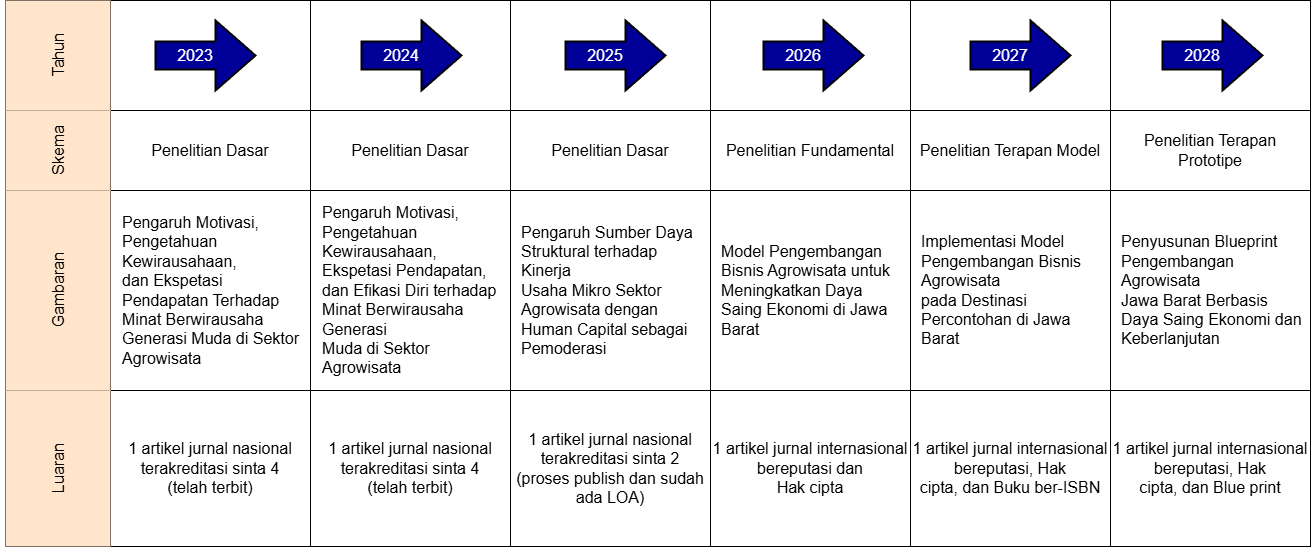

The diagram above was exported from draw.io. Its source (the exported page's mxGraphModel, read from the mxfile embedded in the PNG):
<mxGraphModel dx="2068" dy="2228" grid="1" gridSize="10" guides="1" tooltips="1" connect="1" arrows="1" fold="1" page="1" pageScale="1" pageWidth="850" pageHeight="1100" math="0" shadow="0">
  <root>
    <mxCell id="0" />
    <mxCell id="1" parent="0" />
    <mxCell id="2" parent="1" style="shape=table;startSize=0;container=1;collapsible=0;childLayout=tableLayout;fontSize=16;horizontal=1;" value="" vertex="1">
      <mxGeometry height="546" width="1305" x="190" y="-160" as="geometry" />
    </mxCell>
    <mxCell id="3" parent="2" style="shape=tableRow;horizontal=0;startSize=0;swimlaneHead=0;swimlaneBody=0;strokeColor=inherit;top=0;left=0;bottom=0;right=0;collapsible=0;dropTarget=0;fillColor=none;points=[[0,0.5],[1,0.5]];portConstraint=eastwest;fontSize=16;swimlaneFillColor=#000000;" vertex="1">
      <mxGeometry height="110" width="1305" as="geometry" />
    </mxCell>
    <mxCell id="4" parent="3" style="shape=partialRectangle;html=1;whiteSpace=wrap;connectable=0;strokeColor=inherit;overflow=hidden;fillColor=light-dark(#ffe5cb, #ededed);top=0;left=0;bottom=0;right=0;pointerEvents=1;fontSize=16;horizontal=0;swimlaneFillColor=#000000;fillStyle=solid;" value="Tahun" vertex="1">
      <mxGeometry height="110" width="105" as="geometry">
        <mxRectangle height="110" width="105" as="alternateBounds" />
      </mxGeometry>
    </mxCell>
    <mxCell id="5" parent="3" style="shape=partialRectangle;html=1;whiteSpace=wrap;connectable=0;strokeColor=inherit;overflow=hidden;fillColor=none;top=0;left=0;bottom=0;right=0;pointerEvents=1;fontSize=16;swimlaneFillColor=#000000;" vertex="1">
      <mxGeometry height="110" width="200" x="105" as="geometry">
        <mxRectangle height="110" width="200" as="alternateBounds" />
      </mxGeometry>
    </mxCell>
    <mxCell id="6" parent="3" style="shape=partialRectangle;html=1;whiteSpace=wrap;connectable=0;strokeColor=inherit;overflow=hidden;fillColor=none;top=0;left=0;bottom=0;right=0;pointerEvents=1;fontSize=16;swimlaneFillColor=#000000;" vertex="1">
      <mxGeometry height="110" width="200" x="305" as="geometry">
        <mxRectangle height="110" width="200" as="alternateBounds" />
      </mxGeometry>
    </mxCell>
    <mxCell id="7" parent="3" style="shape=partialRectangle;html=1;whiteSpace=wrap;connectable=0;strokeColor=inherit;overflow=hidden;fillColor=none;top=0;left=0;bottom=0;right=0;pointerEvents=1;fontSize=16;swimlaneFillColor=#000000;" vertex="1">
      <mxGeometry height="110" width="200" x="505" as="geometry">
        <mxRectangle height="110" width="200" as="alternateBounds" />
      </mxGeometry>
    </mxCell>
    <mxCell id="8" parent="3" style="shape=partialRectangle;html=1;whiteSpace=wrap;connectable=0;strokeColor=inherit;overflow=hidden;fillColor=none;top=0;left=0;bottom=0;right=0;pointerEvents=1;fontSize=16;swimlaneFillColor=#000000;" vertex="1">
      <mxGeometry height="110" width="200" x="705" as="geometry">
        <mxRectangle height="110" width="200" as="alternateBounds" />
      </mxGeometry>
    </mxCell>
    <mxCell id="9" parent="3" style="shape=partialRectangle;html=1;whiteSpace=wrap;connectable=0;strokeColor=inherit;overflow=hidden;fillColor=none;top=0;left=0;bottom=0;right=0;pointerEvents=1;fontSize=16;swimlaneFillColor=#000000;" vertex="1">
      <mxGeometry height="110" width="200" x="905" as="geometry">
        <mxRectangle height="110" width="200" as="alternateBounds" />
      </mxGeometry>
    </mxCell>
    <mxCell id="10" parent="3" style="shape=partialRectangle;html=1;whiteSpace=wrap;connectable=0;strokeColor=inherit;overflow=hidden;fillColor=none;top=0;left=0;bottom=0;right=0;pointerEvents=1;fontSize=16;swimlaneFillColor=#000000;" vertex="1">
      <mxGeometry height="110" width="200" x="1105" as="geometry">
        <mxRectangle height="110" width="200" as="alternateBounds" />
      </mxGeometry>
    </mxCell>
    <mxCell id="11" parent="2" style="shape=tableRow;horizontal=0;startSize=0;swimlaneHead=0;swimlaneBody=0;strokeColor=inherit;top=0;left=0;bottom=0;right=0;collapsible=0;dropTarget=0;fillColor=none;points=[[0,0.5],[1,0.5]];portConstraint=eastwest;fontSize=16;strokeWidth=10;swimlaneFillColor=#000000;" value="" vertex="1">
      <mxGeometry height="80" width="1305" y="110" as="geometry" />
    </mxCell>
    <mxCell id="12" parent="11" style="shape=partialRectangle;html=1;whiteSpace=wrap;connectable=0;strokeColor=inherit;overflow=hidden;fillColor=light-dark(#ffe5cb, #ededed);top=0;left=0;bottom=0;right=0;pointerEvents=1;fontSize=16;horizontal=0;swimlaneFillColor=#000000;fillStyle=solid;" value="Skema" vertex="1">
      <mxGeometry height="80" width="105" as="geometry">
        <mxRectangle height="80" width="105" as="alternateBounds" />
      </mxGeometry>
    </mxCell>
    <mxCell id="13" parent="11" style="shape=partialRectangle;html=1;whiteSpace=wrap;connectable=0;strokeColor=inherit;overflow=hidden;fillColor=none;top=0;left=0;bottom=0;right=0;pointerEvents=1;fontSize=16;swimlaneFillColor=#000000;" value="Penelitian Dasar" vertex="1">
      <mxGeometry height="80" width="200" x="105" as="geometry">
        <mxRectangle height="80" width="200" as="alternateBounds" />
      </mxGeometry>
    </mxCell>
    <mxCell id="14" parent="11" style="shape=partialRectangle;html=1;whiteSpace=wrap;connectable=0;strokeColor=inherit;overflow=hidden;fillColor=none;top=0;left=0;bottom=0;right=0;pointerEvents=1;fontSize=16;swimlaneFillColor=#000000;" value="Penelitian Dasar" vertex="1">
      <mxGeometry height="80" width="200" x="305" as="geometry">
        <mxRectangle height="80" width="200" as="alternateBounds" />
      </mxGeometry>
    </mxCell>
    <mxCell id="15" parent="11" style="shape=partialRectangle;html=1;whiteSpace=wrap;connectable=0;strokeColor=inherit;overflow=hidden;fillColor=none;top=0;left=0;bottom=0;right=0;pointerEvents=1;fontSize=16;swimlaneFillColor=#000000;" value="Penelitian Dasar" vertex="1">
      <mxGeometry height="80" width="200" x="505" as="geometry">
        <mxRectangle height="80" width="200" as="alternateBounds" />
      </mxGeometry>
    </mxCell>
    <mxCell id="16" parent="11" style="shape=partialRectangle;html=1;whiteSpace=wrap;connectable=0;strokeColor=inherit;overflow=hidden;fillColor=none;top=0;left=0;bottom=0;right=0;pointerEvents=1;fontSize=16;swimlaneFillColor=#000000;" value="Penelitian Fundamental" vertex="1">
      <mxGeometry height="80" width="200" x="705" as="geometry">
        <mxRectangle height="80" width="200" as="alternateBounds" />
      </mxGeometry>
    </mxCell>
    <mxCell id="17" parent="11" style="shape=partialRectangle;html=1;whiteSpace=wrap;connectable=0;strokeColor=inherit;overflow=hidden;fillColor=none;top=0;left=0;bottom=0;right=0;pointerEvents=1;fontSize=16;swimlaneFillColor=#000000;" value="Penelitian Terapan Model" vertex="1">
      <mxGeometry height="80" width="200" x="905" as="geometry">
        <mxRectangle height="80" width="200" as="alternateBounds" />
      </mxGeometry>
    </mxCell>
    <mxCell id="18" parent="11" style="shape=partialRectangle;html=1;whiteSpace=wrap;connectable=0;strokeColor=inherit;overflow=hidden;fillColor=none;top=0;left=0;bottom=0;right=0;pointerEvents=1;fontSize=16;swimlaneFillColor=#000000;" value="Penelitian Terapan Prototipe" vertex="1">
      <mxGeometry height="80" width="200" x="1105" as="geometry">
        <mxRectangle height="80" width="200" as="alternateBounds" />
      </mxGeometry>
    </mxCell>
    <mxCell id="19" parent="2" style="shape=tableRow;horizontal=0;startSize=0;swimlaneHead=0;swimlaneBody=0;strokeColor=inherit;top=0;left=0;bottom=0;right=0;collapsible=0;dropTarget=0;fillColor=none;points=[[0,0.5],[1,0.5]];portConstraint=eastwest;fontSize=16;swimlaneFillColor=#000000;" value="" vertex="1">
      <mxGeometry height="200" width="1305" y="190" as="geometry" />
    </mxCell>
    <mxCell id="20" parent="19" style="shape=partialRectangle;html=1;whiteSpace=wrap;connectable=0;strokeColor=inherit;overflow=hidden;fillColor=light-dark(#ffe5cb, #ededed);top=0;left=0;bottom=0;right=0;pointerEvents=1;fontSize=16;horizontal=0;swimlaneFillColor=#000000;fillStyle=solid;" value="Gambaran" vertex="1">
      <mxGeometry height="200" width="105" as="geometry">
        <mxRectangle height="200" width="105" as="alternateBounds" />
      </mxGeometry>
    </mxCell>
    <mxCell id="21" parent="19" style="shape=partialRectangle;html=1;whiteSpace=wrap;connectable=0;strokeColor=inherit;overflow=hidden;fillColor=none;top=0;left=0;bottom=0;right=0;pointerEvents=1;fontSize=16;swimlaneFillColor=#000000;align=left;spacing=7;spacingLeft=5;" value="&lt;span style=&quot;font-size:12.0pt;line-height:115%;&amp;lt;br/&amp;gt;font-family:&amp;quot;Avenir Next LT Pro&amp;quot;,sans-serif;mso-fareast-font-family:Calibri;&amp;lt;br/&amp;gt;mso-fareast-theme-font:minor-latin;mso-bidi-font-family:&amp;quot;Times New Roman&amp;quot;;&amp;lt;br/&amp;gt;mso-bidi-theme-font:minor-bidi;mso-ansi-language:EN-ID;mso-fareast-language:&amp;lt;br/&amp;gt;EN-US;mso-bidi-language:AR-SA&quot;&gt;Pengaruh Motivasi, Pengetahuan Kewirausahaan,&lt;br&gt;dan Ekspetasi Pendapatan Terhadap Minat Berwirausaha Generasi Muda di Sektor&lt;br&gt;Agrowisata&lt;/span&gt;" vertex="1">
      <mxGeometry height="200" width="200" x="105" as="geometry">
        <mxRectangle height="200" width="200" as="alternateBounds" />
      </mxGeometry>
    </mxCell>
    <mxCell id="22" parent="19" style="shape=partialRectangle;html=1;whiteSpace=wrap;connectable=0;strokeColor=inherit;overflow=hidden;fillColor=none;top=0;left=0;bottom=0;right=0;pointerEvents=1;fontSize=16;swimlaneFillColor=#000000;align=left;spacing=7;spacingLeft=5;" value="&lt;span style=&quot;font-size:12.0pt;line-height:115%;&lt;br/&gt;font-family:&amp;quot;Avenir Next LT Pro&amp;quot;,sans-serif;mso-fareast-font-family:Calibri;&lt;br/&gt;mso-fareast-theme-font:minor-latin;mso-bidi-font-family:&amp;quot;Times New Roman&amp;quot;;&lt;br/&gt;mso-bidi-theme-font:minor-bidi;mso-ansi-language:EN-ID;mso-fareast-language:&lt;br/&gt;EN-US;mso-bidi-language:AR-SA&quot;&gt;Pengaruh Motivasi, Pengetahuan Kewirausahaan,&lt;br/&gt;Ekspetasi Pendapatan, dan Efikasi Diri terhadap Minat Berwirausaha Generasi&lt;br/&gt;Muda di Sektor Agrowisata&lt;/span&gt;" vertex="1">
      <mxGeometry height="200" width="200" x="305" as="geometry">
        <mxRectangle height="200" width="200" as="alternateBounds" />
      </mxGeometry>
    </mxCell>
    <mxCell id="23" parent="19" style="shape=partialRectangle;html=1;whiteSpace=wrap;connectable=0;strokeColor=inherit;overflow=hidden;fillColor=none;top=0;left=0;bottom=0;right=0;pointerEvents=1;fontSize=16;swimlaneFillColor=#000000;spacing=6;spacingLeft=5;align=left;" value="&lt;span style=&quot;font-size:12.0pt;line-height:115%;&lt;br/&gt;font-family:&amp;quot;Avenir Next LT Pro&amp;quot;,sans-serif;mso-fareast-font-family:Calibri;&lt;br/&gt;mso-fareast-theme-font:minor-latin;mso-bidi-font-family:&amp;quot;Times New Roman&amp;quot;;&lt;br/&gt;mso-bidi-theme-font:minor-bidi;mso-ansi-language:EN-ID;mso-fareast-language:&lt;br/&gt;EN-US;mso-bidi-language:AR-SA&quot;&gt;Pengaruh Sumber Daya Struktural terhadap Kinerja&lt;br/&gt;Usaha Mikro Sektor Agrowisata dengan Human Capital sebagai Pemoderasi&lt;/span&gt;" vertex="1">
      <mxGeometry height="200" width="200" x="505" as="geometry">
        <mxRectangle height="200" width="200" as="alternateBounds" />
      </mxGeometry>
    </mxCell>
    <mxCell id="24" parent="19" style="shape=partialRectangle;html=1;whiteSpace=wrap;connectable=0;strokeColor=inherit;overflow=hidden;fillColor=none;top=0;left=0;bottom=0;right=0;pointerEvents=1;fontSize=16;swimlaneFillColor=#000000;spacing=6;spacingLeft=5;align=left;" value="&lt;span style=&quot;font-size:12.0pt;line-height:115%;&lt;br/&gt;font-family:&amp;quot;Avenir Next LT Pro&amp;quot;,sans-serif;mso-fareast-font-family:Calibri;&lt;br/&gt;mso-fareast-theme-font:minor-latin;mso-bidi-font-family:&amp;quot;Times New Roman&amp;quot;;&lt;br/&gt;mso-bidi-theme-font:minor-bidi;mso-ansi-language:EN-ID;mso-fareast-language:&lt;br/&gt;EN-US;mso-bidi-language:AR-SA&quot;&gt;Model Pengembangan Bisnis Agrowisata untuk&lt;br/&gt;Meningkatkan Daya Saing Ekonomi di Jawa Barat&lt;/span&gt;" vertex="1">
      <mxGeometry height="200" width="200" x="705" as="geometry">
        <mxRectangle height="200" width="200" as="alternateBounds" />
      </mxGeometry>
    </mxCell>
    <mxCell id="25" parent="19" style="shape=partialRectangle;html=1;whiteSpace=wrap;connectable=0;strokeColor=inherit;overflow=hidden;fillColor=none;top=0;left=0;bottom=0;right=0;pointerEvents=1;fontSize=16;swimlaneFillColor=#000000;spacing=6;spacingLeft=5;align=left;" value="&lt;span style=&quot;font-size:12.0pt;line-height:115%;&lt;br/&gt;font-family:&amp;quot;Avenir Next LT Pro&amp;quot;,sans-serif;mso-fareast-font-family:Calibri;&lt;br/&gt;mso-fareast-theme-font:minor-latin;mso-bidi-font-family:&amp;quot;Times New Roman&amp;quot;;&lt;br/&gt;mso-bidi-theme-font:minor-bidi;mso-ansi-language:EN-ID;mso-fareast-language:&lt;br/&gt;EN-US;mso-bidi-language:AR-SA&quot;&gt;Implementasi Model Pengembangan Bisnis Agrowisata&lt;br/&gt;pada Destinasi Percontohan di Jawa Barat&lt;/span&gt;" vertex="1">
      <mxGeometry height="200" width="200" x="905" as="geometry">
        <mxRectangle height="200" width="200" as="alternateBounds" />
      </mxGeometry>
    </mxCell>
    <mxCell id="26" parent="19" style="shape=partialRectangle;html=1;whiteSpace=wrap;connectable=0;strokeColor=inherit;overflow=hidden;fillColor=none;top=0;left=0;bottom=0;right=0;pointerEvents=1;fontSize=16;swimlaneFillColor=#000000;spacing=6;spacingLeft=5;align=left;" value="&lt;span style=&quot;font-size:12.0pt;line-height:115%;&amp;lt;br/&amp;gt;font-family:&amp;quot;Avenir Next LT Pro&amp;quot;,sans-serif;mso-fareast-font-family:Calibri;&amp;lt;br/&amp;gt;mso-fareast-theme-font:minor-latin;mso-bidi-font-family:&amp;quot;Times New Roman&amp;quot;;&amp;lt;br/&amp;gt;mso-bidi-theme-font:minor-bidi;mso-ansi-language:EN-ID;mso-fareast-language:&amp;lt;br/&amp;gt;EN-US;mso-bidi-language:AR-SA&quot;&gt;Penyusunan Blueprint Pengembangan Agrowisata&lt;br&gt;Jawa Barat Berbasis Daya Saing Ekonomi dan Keberlanjutan&lt;/span&gt;" vertex="1">
      <mxGeometry height="200" width="200" x="1105" as="geometry">
        <mxRectangle height="200" width="200" as="alternateBounds" />
      </mxGeometry>
    </mxCell>
    <mxCell id="27" parent="2" style="shape=tableRow;horizontal=0;startSize=0;swimlaneHead=0;swimlaneBody=0;strokeColor=inherit;top=0;left=0;bottom=0;right=0;collapsible=0;dropTarget=0;fillColor=none;points=[[0,0.5],[1,0.5]];portConstraint=eastwest;fontSize=16;swimlaneFillColor=#000000;" value="" vertex="1">
      <mxGeometry height="156" width="1305" y="390" as="geometry" />
    </mxCell>
    <mxCell id="28" parent="27" style="shape=partialRectangle;html=1;whiteSpace=wrap;connectable=0;strokeColor=inherit;overflow=hidden;fillColor=light-dark(#ffe5cb, #ededed);top=0;left=0;bottom=0;right=0;pointerEvents=1;fontSize=16;horizontal=0;swimlaneFillColor=#000000;fillStyle=solid;" value="Luaran" vertex="1">
      <mxGeometry height="156" width="105" as="geometry">
        <mxRectangle height="156" width="105" as="alternateBounds" />
      </mxGeometry>
    </mxCell>
    <mxCell id="29" parent="27" style="shape=partialRectangle;html=1;whiteSpace=wrap;connectable=0;strokeColor=inherit;overflow=hidden;fillColor=none;top=0;left=0;bottom=0;right=0;pointerEvents=1;fontSize=16;swimlaneFillColor=#000000;" value="&lt;span style=&quot;font-size:12.0pt;line-height:115%;&lt;br/&gt;font-family:&amp;quot;Avenir Next LT Pro&amp;quot;,sans-serif;mso-fareast-font-family:Calibri;&lt;br/&gt;mso-fareast-theme-font:minor-latin;mso-bidi-font-family:&amp;quot;Times New Roman&amp;quot;;&lt;br/&gt;mso-bidi-theme-font:minor-bidi;mso-ansi-language:EN-ID;mso-fareast-language:&lt;br/&gt;EN-US;mso-bidi-language:AR-SA&quot;&gt;1 artikel jurnal nasional terakreditasi sinta 4&lt;br/&gt;(telah terbit)&lt;/span&gt;" vertex="1">
      <mxGeometry height="156" width="200" x="105" as="geometry">
        <mxRectangle height="156" width="200" as="alternateBounds" />
      </mxGeometry>
    </mxCell>
    <mxCell id="30" parent="27" style="shape=partialRectangle;html=1;whiteSpace=wrap;connectable=0;strokeColor=inherit;overflow=hidden;fillColor=none;top=0;left=0;bottom=0;right=0;pointerEvents=1;fontSize=16;swimlaneFillColor=#000000;" value="&lt;span style=&quot;font-size:12.0pt;line-height:115%;&lt;br/&gt;font-family:&amp;quot;Avenir Next LT Pro&amp;quot;,sans-serif;mso-fareast-font-family:Calibri;&lt;br/&gt;mso-fareast-theme-font:minor-latin;mso-bidi-font-family:&amp;quot;Times New Roman&amp;quot;;&lt;br/&gt;mso-bidi-theme-font:minor-bidi;mso-ansi-language:EN-ID;mso-fareast-language:&lt;br/&gt;EN-US;mso-bidi-language:AR-SA&quot;&gt;1 artikel jurnal nasional terakreditasi sinta 4&lt;br/&gt;(telah terbit)&lt;/span&gt;" vertex="1">
      <mxGeometry height="156" width="200" x="305" as="geometry">
        <mxRectangle height="156" width="200" as="alternateBounds" />
      </mxGeometry>
    </mxCell>
    <mxCell id="31" parent="27" style="shape=partialRectangle;html=1;whiteSpace=wrap;connectable=0;strokeColor=inherit;overflow=hidden;fillColor=none;top=0;left=0;bottom=0;right=0;pointerEvents=1;fontSize=16;swimlaneFillColor=#000000;" value="&lt;span style=&quot;font-size:12.0pt;line-height:115%;&lt;br/&gt;font-family:&amp;quot;Avenir Next LT Pro&amp;quot;,sans-serif;mso-fareast-font-family:Calibri;&lt;br/&gt;mso-fareast-theme-font:minor-latin;mso-bidi-font-family:&amp;quot;Times New Roman&amp;quot;;&lt;br/&gt;mso-bidi-theme-font:minor-bidi;mso-ansi-language:EN-ID;mso-fareast-language:&lt;br/&gt;EN-US;mso-bidi-language:AR-SA&quot;&gt;1 artikel jurnal nasional terakreditasi sinta 2&lt;br/&gt;(proses publish dan sudah ada LOA)&lt;/span&gt;" vertex="1">
      <mxGeometry height="156" width="200" x="505" as="geometry">
        <mxRectangle height="156" width="200" as="alternateBounds" />
      </mxGeometry>
    </mxCell>
    <mxCell id="32" parent="27" style="shape=partialRectangle;html=1;whiteSpace=wrap;connectable=0;strokeColor=inherit;overflow=hidden;fillColor=none;top=0;left=0;bottom=0;right=0;pointerEvents=1;fontSize=16;swimlaneFillColor=#000000;" value="&lt;span style=&quot;font-size:12.0pt;line-height:115%;&lt;br/&gt;font-family:&amp;quot;Avenir Next LT Pro&amp;quot;,sans-serif;mso-fareast-font-family:Calibri;&lt;br/&gt;mso-fareast-theme-font:minor-latin;mso-bidi-font-family:&amp;quot;Times New Roman&amp;quot;;&lt;br/&gt;mso-bidi-theme-font:minor-bidi;mso-ansi-language:EN-ID;mso-fareast-language:&lt;br/&gt;EN-US;mso-bidi-language:AR-SA&quot;&gt;1 artikel jurnal internasional bereputasi dan&lt;br/&gt;Hak cipta&lt;/span&gt;" vertex="1">
      <mxGeometry height="156" width="200" x="705" as="geometry">
        <mxRectangle height="156" width="200" as="alternateBounds" />
      </mxGeometry>
    </mxCell>
    <mxCell id="33" parent="27" style="shape=partialRectangle;html=1;whiteSpace=wrap;connectable=0;strokeColor=inherit;overflow=hidden;fillColor=none;top=0;left=0;bottom=0;right=0;pointerEvents=1;fontSize=16;swimlaneFillColor=#000000;" value="&lt;span style=&quot;font-size:12.0pt;line-height:115%;&lt;br/&gt;font-family:&amp;quot;Avenir Next LT Pro&amp;quot;,sans-serif;mso-fareast-font-family:Calibri;&lt;br/&gt;mso-fareast-theme-font:minor-latin;mso-bidi-font-family:&amp;quot;Times New Roman&amp;quot;;&lt;br/&gt;mso-bidi-theme-font:minor-bidi;mso-ansi-language:EN-ID;mso-fareast-language:&lt;br/&gt;EN-US;mso-bidi-language:AR-SA&quot;&gt;1 artikel jurnal internasional bereputasi, Hak&lt;br/&gt;cipta, dan Buku ber-ISBN&lt;/span&gt;" vertex="1">
      <mxGeometry height="156" width="200" x="905" as="geometry">
        <mxRectangle height="156" width="200" as="alternateBounds" />
      </mxGeometry>
    </mxCell>
    <mxCell id="34" parent="27" style="shape=partialRectangle;html=1;whiteSpace=wrap;connectable=0;strokeColor=inherit;overflow=hidden;fillColor=none;top=0;left=0;bottom=0;right=0;pointerEvents=1;fontSize=16;swimlaneFillColor=#000000;" value="&lt;span style=&quot;font-size:12.0pt;line-height:115%;&lt;br/&gt;font-family:&amp;quot;Avenir Next LT Pro&amp;quot;,sans-serif;mso-fareast-font-family:Calibri;&lt;br/&gt;mso-fareast-theme-font:minor-latin;mso-bidi-font-family:&amp;quot;Times New Roman&amp;quot;;&lt;br/&gt;mso-bidi-theme-font:minor-bidi;mso-ansi-language:EN-ID;mso-fareast-language:&lt;br/&gt;EN-US;mso-bidi-language:AR-SA&quot;&gt;1 artikel jurnal internasional bereputasi, Hak&lt;br/&gt;cipta, dan Blue print&lt;/span&gt;" vertex="1">
      <mxGeometry height="156" width="200" x="1105" as="geometry">
        <mxRectangle height="156" width="200" as="alternateBounds" />
      </mxGeometry>
    </mxCell>
    <mxCell id="35" connectable="0" parent="1" style="group" value="" vertex="1">
      <mxGeometry height="70" width="100" x="340" y="-140" as="geometry" />
    </mxCell>
    <mxCell id="36" parent="35" style="verticalLabelPosition=bottom;verticalAlign=top;html=1;strokeWidth=2;shape=mxgraph.arrows2.arrow;dy=0.6;dx=40;notch=0;fillColor=#000099;gradientColor=none;" value="" vertex="1">
      <mxGeometry height="70" width="100" as="geometry" />
    </mxCell>
    <mxCell id="37" parent="35" style="text;html=1;whiteSpace=wrap;strokeColor=none;fillColor=none;align=center;verticalAlign=middle;rounded=0;fontSize=16;fontColor=light-dark(#ffffff, #ededed);" value="&lt;font&gt;2023&lt;/font&gt;" vertex="1">
      <mxGeometry height="30" width="60" x="10" y="20" as="geometry" />
    </mxCell>
    <mxCell id="38" connectable="0" parent="1" style="group" value="" vertex="1">
      <mxGeometry height="70" width="100" x="546" y="-140" as="geometry" />
    </mxCell>
    <mxCell id="39" parent="38" style="verticalLabelPosition=bottom;verticalAlign=top;html=1;strokeWidth=2;shape=mxgraph.arrows2.arrow;dy=0.6;dx=40;notch=0;fillColor=#000099;gradientColor=none;" value="" vertex="1">
      <mxGeometry height="70" width="100" as="geometry" />
    </mxCell>
    <mxCell id="40" parent="38" style="text;html=1;whiteSpace=wrap;strokeColor=none;fillColor=none;align=center;verticalAlign=middle;rounded=0;fontSize=16;fontColor=light-dark(#ffffff, #ededed);" value="&lt;font&gt;2024&lt;/font&gt;" vertex="1">
      <mxGeometry height="30" width="60" x="10" y="20" as="geometry" />
    </mxCell>
    <mxCell id="41" connectable="0" parent="1" style="group" value="" vertex="1">
      <mxGeometry height="70" width="100" x="750" y="-140" as="geometry" />
    </mxCell>
    <mxCell id="42" parent="41" style="verticalLabelPosition=bottom;verticalAlign=top;html=1;strokeWidth=2;shape=mxgraph.arrows2.arrow;dy=0.6;dx=40;notch=0;fillColor=#000099;gradientColor=none;" value="" vertex="1">
      <mxGeometry height="70" width="100" as="geometry" />
    </mxCell>
    <mxCell id="43" parent="41" style="text;html=1;whiteSpace=wrap;strokeColor=none;fillColor=none;align=center;verticalAlign=middle;rounded=0;fontSize=16;fontColor=light-dark(#ffffff, #ededed);" value="&lt;font&gt;2025&lt;/font&gt;" vertex="1">
      <mxGeometry height="30" width="60" x="10" y="20" as="geometry" />
    </mxCell>
    <mxCell id="44" connectable="0" parent="1" style="group" value="" vertex="1">
      <mxGeometry height="70" width="100" x="948" y="-140" as="geometry" />
    </mxCell>
    <mxCell id="45" parent="44" style="verticalLabelPosition=bottom;verticalAlign=top;html=1;strokeWidth=2;shape=mxgraph.arrows2.arrow;dy=0.6;dx=40;notch=0;fillColor=#000099;gradientColor=none;" value="" vertex="1">
      <mxGeometry height="70" width="100" as="geometry" />
    </mxCell>
    <mxCell id="46" parent="44" style="text;html=1;whiteSpace=wrap;strokeColor=none;fillColor=none;align=center;verticalAlign=middle;rounded=0;fontSize=16;fontColor=light-dark(#ffffff, #ededed);" value="&lt;font&gt;2026&lt;/font&gt;" vertex="1">
      <mxGeometry height="30" width="60" x="10" y="20" as="geometry" />
    </mxCell>
    <mxCell id="47" connectable="0" parent="1" style="group" value="" vertex="1">
      <mxGeometry height="70" width="100" x="1155" y="-140" as="geometry" />
    </mxCell>
    <mxCell id="48" parent="47" style="verticalLabelPosition=bottom;verticalAlign=top;html=1;strokeWidth=2;shape=mxgraph.arrows2.arrow;dy=0.6;dx=40;notch=0;fillColor=#000099;gradientColor=none;" value="" vertex="1">
      <mxGeometry height="70" width="100" as="geometry" />
    </mxCell>
    <mxCell id="49" parent="47" style="text;html=1;whiteSpace=wrap;strokeColor=none;fillColor=none;align=center;verticalAlign=middle;rounded=0;fontSize=16;fontColor=light-dark(#ffffff, #ededed);" value="&lt;font&gt;2027&lt;/font&gt;" vertex="1">
      <mxGeometry height="30" width="60" x="10" y="20" as="geometry" />
    </mxCell>
    <mxCell id="50" connectable="0" parent="1" style="group" value="" vertex="1">
      <mxGeometry height="70" width="100" x="1347" y="-140" as="geometry" />
    </mxCell>
    <mxCell id="51" parent="50" style="verticalLabelPosition=bottom;verticalAlign=top;html=1;strokeWidth=2;shape=mxgraph.arrows2.arrow;dy=0.6;dx=40;notch=0;fillColor=#000099;gradientColor=none;" value="" vertex="1">
      <mxGeometry height="70" width="100" as="geometry" />
    </mxCell>
    <mxCell id="52" parent="50" style="text;html=1;whiteSpace=wrap;strokeColor=none;fillColor=none;align=center;verticalAlign=middle;rounded=0;fontSize=16;fontColor=light-dark(#ffffff, #ededed);" value="&lt;font&gt;2028&lt;/font&gt;" vertex="1">
      <mxGeometry height="30" width="60" x="10" y="20" as="geometry" />
    </mxCell>
  </root>
</mxGraphModel>